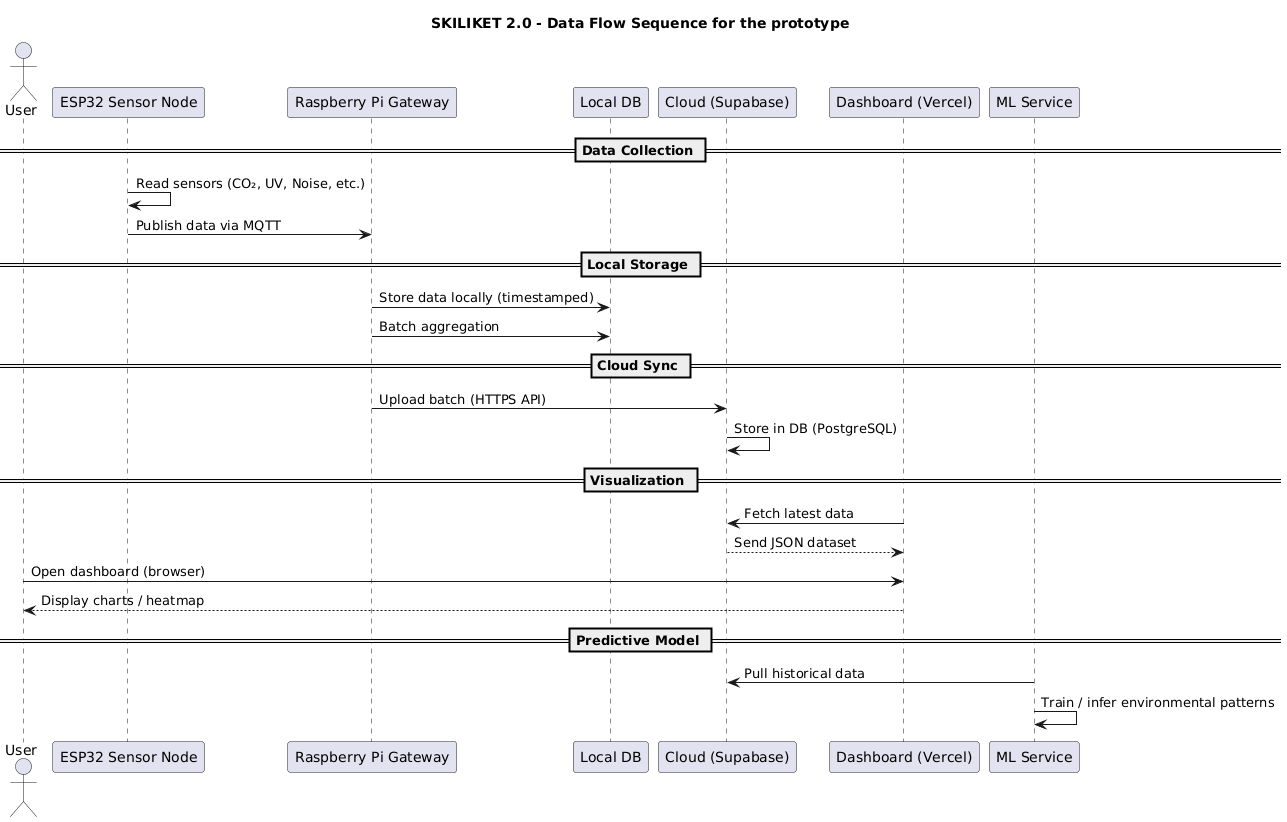

The diagram above was rendered by PlantUML. Its source (embedded in the PNG):
@startuml
title SKILIKET 2.0 - Data Flow Sequence for the prototype

actor User
participant "ESP32 Sensor Node" as esp
participant "Raspberry Pi Gateway" as rpi
participant "Local DB" as db
participant "Cloud (Supabase)" as cloud
participant "Dashboard (Vercel)" as dash
participant "ML Service" as ml

== Data Collection ==
esp -> esp : Read sensors (CO₂, UV, Noise, etc.)
esp -> rpi : Publish data via MQTT

== Local Storage ==
rpi -> db : Store data locally (timestamped)
rpi -> db : Batch aggregation

== Cloud Sync ==
rpi -> cloud : Upload batch (HTTPS API)
cloud -> cloud : Store in DB (PostgreSQL)

== Visualization ==
dash -> cloud : Fetch latest data
cloud --> dash : Send JSON dataset
User -> dash : Open dashboard (browser)
dash --> User : Display charts / heatmap

== Predictive Model ==
ml -> cloud : Pull historical data
ml -> ml : Train / infer environmental patterns
@enduml